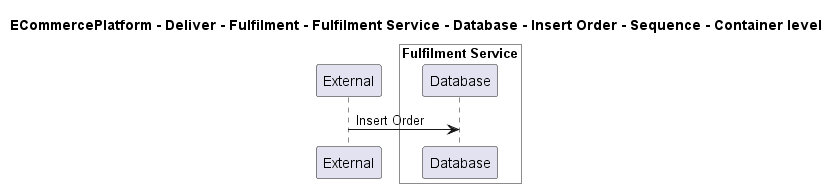

The diagram above was rendered by PlantUML. Its source (embedded in the PNG):
@startuml

title ECommercePlatform - Deliver - Fulfilment - Fulfilment Service - Database - Insert Order - Sequence - Container level

participant "External" as C4InterFlow.SoftwareSystems.ExternalSystem

box "Fulfilment Service" #White
    participant "Database" as ECommercePlatform.Deliver.Fulfilment.SoftwareSystems.FulfilmentService.Containers.Database
end box


C4InterFlow.SoftwareSystems.ExternalSystem -> ECommercePlatform.Deliver.Fulfilment.SoftwareSystems.FulfilmentService.Containers.Database : Insert Order


@enduml